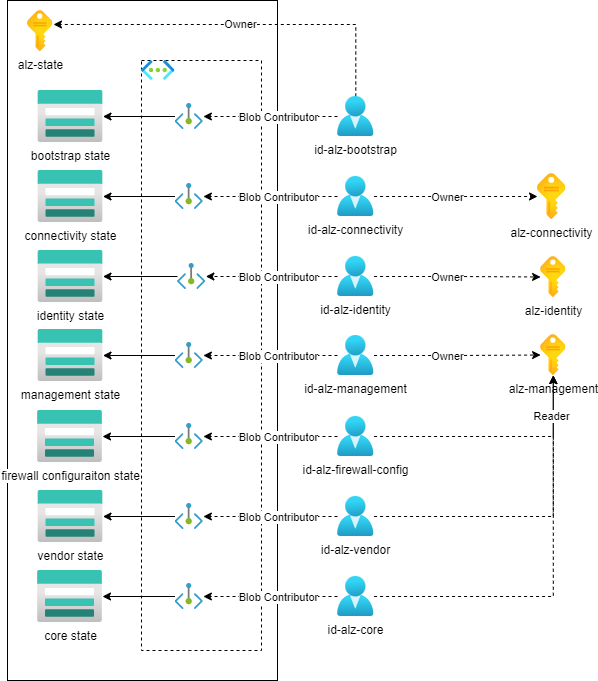

The diagram above was exported from draw.io. Its source (the exported page's mxGraphModel, read from the mxfile embedded in the PNG):
<mxGraphModel dx="2062" dy="1217" grid="1" gridSize="10" guides="1" tooltips="1" connect="1" arrows="1" fold="1" page="1" pageScale="1" pageWidth="1169" pageHeight="827" math="0" shadow="0">
  <root>
    <mxCell id="0" />
    <mxCell id="1" parent="0" />
    <mxCell id="ST-jvnDW_ptygcQqThsA-60" value="" style="rounded=0;whiteSpace=wrap;html=1;fillColor=default;" vertex="1" parent="1">
      <mxGeometry x="130" y="60" width="270" height="680" as="geometry" />
    </mxCell>
    <mxCell id="ST-jvnDW_ptygcQqThsA-1" value="alz-state" style="aspect=fixed;html=1;points=[];align=center;image;fontSize=12;image=img/lib/azure2/general/Subscriptions.svg;" vertex="1" parent="1">
      <mxGeometry x="150" y="70" width="25.41" height="41" as="geometry" />
    </mxCell>
    <mxCell id="ST-jvnDW_ptygcQqThsA-2" value="alz-connectivity" style="aspect=fixed;html=1;points=[];align=center;image;fontSize=12;image=img/lib/azure2/general/Subscriptions.svg;" vertex="1" parent="1">
      <mxGeometry x="660" y="233" width="28.5" height="46" as="geometry" />
    </mxCell>
    <mxCell id="ST-jvnDW_ptygcQqThsA-3" value="alz-management" style="aspect=fixed;html=1;points=[];align=center;image;fontSize=12;image=img/lib/azure2/general/Subscriptions.svg;" vertex="1" parent="1">
      <mxGeometry x="663.09" y="394" width="25.41" height="41" as="geometry" />
    </mxCell>
    <mxCell id="ST-jvnDW_ptygcQqThsA-4" value="alz-identity" style="aspect=fixed;html=1;points=[];align=center;image;fontSize=12;image=img/lib/azure2/general/Subscriptions.svg;" vertex="1" parent="1">
      <mxGeometry x="663.09" y="316" width="25.41" height="41" as="geometry" />
    </mxCell>
    <mxCell id="ST-jvnDW_ptygcQqThsA-7" value="" style="rounded=0;whiteSpace=wrap;html=1;fillColor=none;dashed=1;" vertex="1" parent="1">
      <mxGeometry x="264" y="120" width="120" height="590" as="geometry" />
    </mxCell>
    <mxCell id="ST-jvnDW_ptygcQqThsA-6" value="" style="aspect=fixed;html=1;points=[];align=center;image;fontSize=12;image=img/lib/azure2/networking/Virtual_Networks.svg;" vertex="1" parent="1">
      <mxGeometry x="264" y="120" width="33.5" height="20" as="geometry" />
    </mxCell>
    <mxCell id="ST-jvnDW_ptygcQqThsA-8" value="bootstrap state" style="aspect=fixed;html=1;points=[];align=center;image;fontSize=12;image=img/lib/azure2/storage/Storage_Accounts.svg;dashed=1;fillColor=none;" vertex="1" parent="1">
      <mxGeometry x="160.5" y="150" width="65" height="52" as="geometry" />
    </mxCell>
    <mxCell id="ST-jvnDW_ptygcQqThsA-9" value="connectivity state" style="aspect=fixed;html=1;points=[];align=center;image;fontSize=12;image=img/lib/azure2/storage/Storage_Accounts.svg;dashed=1;fillColor=none;" vertex="1" parent="1">
      <mxGeometry x="160.5" y="230" width="65" height="52" as="geometry" />
    </mxCell>
    <mxCell id="ST-jvnDW_ptygcQqThsA-10" value="management state" style="aspect=fixed;html=1;points=[];align=center;image;fontSize=12;image=img/lib/azure2/storage/Storage_Accounts.svg;dashed=1;fillColor=none;" vertex="1" parent="1">
      <mxGeometry x="160.5" y="389" width="65" height="52" as="geometry" />
    </mxCell>
    <mxCell id="ST-jvnDW_ptygcQqThsA-11" value="identity state" style="aspect=fixed;html=1;points=[];align=center;image;fontSize=12;image=img/lib/azure2/storage/Storage_Accounts.svg;dashed=1;fillColor=none;" vertex="1" parent="1">
      <mxGeometry x="160.5" y="310" width="65" height="52" as="geometry" />
    </mxCell>
    <mxCell id="ST-jvnDW_ptygcQqThsA-12" value="firewall configuraiton state" style="aspect=fixed;html=1;points=[];align=center;image;fontSize=12;image=img/lib/azure2/storage/Storage_Accounts.svg;dashed=1;fillColor=none;" vertex="1" parent="1">
      <mxGeometry x="160" y="470" width="65" height="52" as="geometry" />
    </mxCell>
    <mxCell id="ST-jvnDW_ptygcQqThsA-13" value="vendor state" style="aspect=fixed;html=1;points=[];align=center;image;fontSize=12;image=img/lib/azure2/storage/Storage_Accounts.svg;dashed=1;fillColor=none;" vertex="1" parent="1">
      <mxGeometry x="160.5" y="550" width="65" height="52" as="geometry" />
    </mxCell>
    <mxCell id="ST-jvnDW_ptygcQqThsA-22" style="edgeStyle=orthogonalEdgeStyle;rounded=0;orthogonalLoop=1;jettySize=auto;html=1;" edge="1" parent="1" source="ST-jvnDW_ptygcQqThsA-14" target="ST-jvnDW_ptygcQqThsA-8">
      <mxGeometry relative="1" as="geometry" />
    </mxCell>
    <mxCell id="ST-jvnDW_ptygcQqThsA-14" value="" style="aspect=fixed;html=1;points=[];align=center;image;fontSize=12;image=img/lib/azure2/networking/Private_Endpoint.svg;dashed=1;fillColor=none;" vertex="1" parent="1">
      <mxGeometry x="297.5" y="163" width="28.36" height="26" as="geometry" />
    </mxCell>
    <mxCell id="ST-jvnDW_ptygcQqThsA-23" style="edgeStyle=orthogonalEdgeStyle;rounded=0;orthogonalLoop=1;jettySize=auto;html=1;" edge="1" parent="1" source="ST-jvnDW_ptygcQqThsA-15" target="ST-jvnDW_ptygcQqThsA-9">
      <mxGeometry relative="1" as="geometry" />
    </mxCell>
    <mxCell id="ST-jvnDW_ptygcQqThsA-15" value="" style="aspect=fixed;html=1;points=[];align=center;image;fontSize=12;image=img/lib/azure2/networking/Private_Endpoint.svg;dashed=1;fillColor=none;" vertex="1" parent="1">
      <mxGeometry x="297.5" y="243" width="28.36" height="26" as="geometry" />
    </mxCell>
    <mxCell id="ST-jvnDW_ptygcQqThsA-24" style="edgeStyle=orthogonalEdgeStyle;rounded=0;orthogonalLoop=1;jettySize=auto;html=1;" edge="1" parent="1" source="ST-jvnDW_ptygcQqThsA-16" target="ST-jvnDW_ptygcQqThsA-10">
      <mxGeometry relative="1" as="geometry" />
    </mxCell>
    <mxCell id="ST-jvnDW_ptygcQqThsA-16" value="" style="aspect=fixed;html=1;points=[];align=center;image;fontSize=12;image=img/lib/azure2/networking/Private_Endpoint.svg;dashed=1;fillColor=none;" vertex="1" parent="1">
      <mxGeometry x="297.5" y="402" width="28.36" height="26" as="geometry" />
    </mxCell>
    <mxCell id="ST-jvnDW_ptygcQqThsA-25" value="" style="edgeStyle=orthogonalEdgeStyle;rounded=0;orthogonalLoop=1;jettySize=auto;html=1;" edge="1" parent="1" source="ST-jvnDW_ptygcQqThsA-17" target="ST-jvnDW_ptygcQqThsA-11">
      <mxGeometry relative="1" as="geometry" />
    </mxCell>
    <mxCell id="ST-jvnDW_ptygcQqThsA-17" value="" style="aspect=fixed;html=1;points=[];align=center;image;fontSize=12;image=img/lib/azure2/networking/Private_Endpoint.svg;dashed=1;fillColor=none;" vertex="1" parent="1">
      <mxGeometry x="300" y="323" width="28.36" height="26" as="geometry" />
    </mxCell>
    <mxCell id="ST-jvnDW_ptygcQqThsA-26" style="edgeStyle=orthogonalEdgeStyle;rounded=0;orthogonalLoop=1;jettySize=auto;html=1;" edge="1" parent="1" source="ST-jvnDW_ptygcQqThsA-18" target="ST-jvnDW_ptygcQqThsA-12">
      <mxGeometry relative="1" as="geometry" />
    </mxCell>
    <mxCell id="ST-jvnDW_ptygcQqThsA-18" value="" style="aspect=fixed;html=1;points=[];align=center;image;fontSize=12;image=img/lib/azure2/networking/Private_Endpoint.svg;dashed=1;fillColor=none;" vertex="1" parent="1">
      <mxGeometry x="297.5" y="483" width="28.36" height="26" as="geometry" />
    </mxCell>
    <mxCell id="ST-jvnDW_ptygcQqThsA-27" style="edgeStyle=orthogonalEdgeStyle;rounded=0;orthogonalLoop=1;jettySize=auto;html=1;" edge="1" parent="1" source="ST-jvnDW_ptygcQqThsA-19" target="ST-jvnDW_ptygcQqThsA-13">
      <mxGeometry relative="1" as="geometry" />
    </mxCell>
    <mxCell id="ST-jvnDW_ptygcQqThsA-19" value="" style="aspect=fixed;html=1;points=[];align=center;image;fontSize=12;image=img/lib/azure2/networking/Private_Endpoint.svg;dashed=1;fillColor=none;" vertex="1" parent="1">
      <mxGeometry x="297.5" y="563" width="28.36" height="26" as="geometry" />
    </mxCell>
    <mxCell id="ST-jvnDW_ptygcQqThsA-61" style="edgeStyle=orthogonalEdgeStyle;rounded=0;orthogonalLoop=1;jettySize=auto;html=1;dashed=1;" edge="1" parent="1" source="ST-jvnDW_ptygcQqThsA-28" target="ST-jvnDW_ptygcQqThsA-14">
      <mxGeometry relative="1" as="geometry" />
    </mxCell>
    <mxCell id="ST-jvnDW_ptygcQqThsA-62" value="Blob Contributor" style="edgeLabel;html=1;align=center;verticalAlign=middle;resizable=0;points=[];" vertex="1" connectable="0" parent="ST-jvnDW_ptygcQqThsA-61">
      <mxGeometry x="-0.3141" y="3" relative="1" as="geometry">
        <mxPoint x="-14" y="-3" as="offset" />
      </mxGeometry>
    </mxCell>
    <mxCell id="ST-jvnDW_ptygcQqThsA-63" value="Owner" style="edgeStyle=orthogonalEdgeStyle;rounded=0;orthogonalLoop=1;jettySize=auto;html=1;entryX=1.023;entryY=0.341;entryDx=0;entryDy=0;entryPerimeter=0;dashed=1;" edge="1" parent="1" source="ST-jvnDW_ptygcQqThsA-28" target="ST-jvnDW_ptygcQqThsA-1">
      <mxGeometry relative="1" as="geometry">
        <Array as="points">
          <mxPoint x="478" y="84" />
        </Array>
      </mxGeometry>
    </mxCell>
    <mxCell id="ST-jvnDW_ptygcQqThsA-28" value="id-alz-bootstrap" style="aspect=fixed;html=1;points=[];align=center;image;fontSize=12;image=img/lib/azure2/identity/Users.svg;dashed=1;fillColor=none;" vertex="1" parent="1">
      <mxGeometry x="460" y="156" width="36.57" height="40" as="geometry" />
    </mxCell>
    <mxCell id="ST-jvnDW_ptygcQqThsA-38" style="edgeStyle=orthogonalEdgeStyle;rounded=0;orthogonalLoop=1;jettySize=auto;html=1;dashed=1;" edge="1" parent="1" source="ST-jvnDW_ptygcQqThsA-29" target="ST-jvnDW_ptygcQqThsA-15">
      <mxGeometry relative="1" as="geometry" />
    </mxCell>
    <mxCell id="ST-jvnDW_ptygcQqThsA-54" value="Blob Contributor" style="edgeLabel;html=1;align=center;verticalAlign=middle;resizable=0;points=[];" vertex="1" connectable="0" parent="ST-jvnDW_ptygcQqThsA-38">
      <mxGeometry x="-0.2545" y="3" relative="1" as="geometry">
        <mxPoint x="-10" y="-3" as="offset" />
      </mxGeometry>
    </mxCell>
    <mxCell id="ST-jvnDW_ptygcQqThsA-44" style="edgeStyle=orthogonalEdgeStyle;rounded=0;orthogonalLoop=1;jettySize=auto;html=1;dashed=1;" edge="1" parent="1" source="ST-jvnDW_ptygcQqThsA-29" target="ST-jvnDW_ptygcQqThsA-2">
      <mxGeometry relative="1" as="geometry" />
    </mxCell>
    <mxCell id="ST-jvnDW_ptygcQqThsA-53" value="Owner" style="edgeLabel;html=1;align=center;verticalAlign=middle;resizable=0;points=[];" vertex="1" connectable="0" parent="ST-jvnDW_ptygcQqThsA-44">
      <mxGeometry x="-0.1871" relative="1" as="geometry">
        <mxPoint x="7" as="offset" />
      </mxGeometry>
    </mxCell>
    <mxCell id="ST-jvnDW_ptygcQqThsA-29" value="id-alz-connectivity" style="aspect=fixed;html=1;points=[];align=center;image;fontSize=12;image=img/lib/azure2/identity/Users.svg;dashed=1;fillColor=none;" vertex="1" parent="1">
      <mxGeometry x="460.00000000000006" y="236" width="36.57" height="40" as="geometry" />
    </mxCell>
    <mxCell id="ST-jvnDW_ptygcQqThsA-40" style="edgeStyle=orthogonalEdgeStyle;rounded=0;orthogonalLoop=1;jettySize=auto;html=1;dashed=1;" edge="1" parent="1" source="ST-jvnDW_ptygcQqThsA-30" target="ST-jvnDW_ptygcQqThsA-16">
      <mxGeometry relative="1" as="geometry" />
    </mxCell>
    <mxCell id="ST-jvnDW_ptygcQqThsA-56" value="Blob Contributor" style="edgeLabel;html=1;align=center;verticalAlign=middle;resizable=0;points=[];" vertex="1" connectable="0" parent="ST-jvnDW_ptygcQqThsA-40">
      <mxGeometry x="-0.2396" y="2" relative="1" as="geometry">
        <mxPoint x="-9" y="-2" as="offset" />
      </mxGeometry>
    </mxCell>
    <mxCell id="ST-jvnDW_ptygcQqThsA-46" style="edgeStyle=orthogonalEdgeStyle;rounded=0;orthogonalLoop=1;jettySize=auto;html=1;dashed=1;" edge="1" parent="1" source="ST-jvnDW_ptygcQqThsA-30" target="ST-jvnDW_ptygcQqThsA-3">
      <mxGeometry relative="1" as="geometry" />
    </mxCell>
    <mxCell id="ST-jvnDW_ptygcQqThsA-51" value="Owner" style="edgeLabel;html=1;align=center;verticalAlign=middle;resizable=0;points=[];" vertex="1" connectable="0" parent="ST-jvnDW_ptygcQqThsA-46">
      <mxGeometry x="-0.2764" relative="1" as="geometry">
        <mxPoint x="13" as="offset" />
      </mxGeometry>
    </mxCell>
    <mxCell id="ST-jvnDW_ptygcQqThsA-30" value="id-alz-management" style="aspect=fixed;html=1;points=[];align=center;image;fontSize=12;image=img/lib/azure2/identity/Users.svg;dashed=1;fillColor=none;" vertex="1" parent="1">
      <mxGeometry x="460" y="395" width="36.57" height="40" as="geometry" />
    </mxCell>
    <mxCell id="ST-jvnDW_ptygcQqThsA-39" style="edgeStyle=orthogonalEdgeStyle;rounded=0;orthogonalLoop=1;jettySize=auto;html=1;dashed=1;" edge="1" parent="1" source="ST-jvnDW_ptygcQqThsA-31" target="ST-jvnDW_ptygcQqThsA-17">
      <mxGeometry relative="1" as="geometry" />
    </mxCell>
    <mxCell id="ST-jvnDW_ptygcQqThsA-55" value="Blob Contributor" style="edgeLabel;html=1;align=center;verticalAlign=middle;resizable=0;points=[];" vertex="1" connectable="0" parent="ST-jvnDW_ptygcQqThsA-39">
      <mxGeometry x="-0.1796" y="4" relative="1" as="geometry">
        <mxPoint x="-6" y="-4" as="offset" />
      </mxGeometry>
    </mxCell>
    <mxCell id="ST-jvnDW_ptygcQqThsA-45" style="edgeStyle=orthogonalEdgeStyle;rounded=0;orthogonalLoop=1;jettySize=auto;html=1;dashed=1;" edge="1" parent="1" source="ST-jvnDW_ptygcQqThsA-31" target="ST-jvnDW_ptygcQqThsA-4">
      <mxGeometry relative="1" as="geometry" />
    </mxCell>
    <mxCell id="ST-jvnDW_ptygcQqThsA-52" value="Owner" style="edgeLabel;html=1;align=center;verticalAlign=middle;resizable=0;points=[];" vertex="1" connectable="0" parent="ST-jvnDW_ptygcQqThsA-45">
      <mxGeometry x="-0.2045" relative="1" as="geometry">
        <mxPoint x="7" as="offset" />
      </mxGeometry>
    </mxCell>
    <mxCell id="ST-jvnDW_ptygcQqThsA-31" value="id-alz-identity" style="aspect=fixed;html=1;points=[];align=center;image;fontSize=12;image=img/lib/azure2/identity/Users.svg;dashed=1;fillColor=none;" vertex="1" parent="1">
      <mxGeometry x="460" y="316" width="36.57" height="40" as="geometry" />
    </mxCell>
    <mxCell id="ST-jvnDW_ptygcQqThsA-41" style="edgeStyle=orthogonalEdgeStyle;rounded=0;orthogonalLoop=1;jettySize=auto;html=1;dashed=1;" edge="1" parent="1" source="ST-jvnDW_ptygcQqThsA-32" target="ST-jvnDW_ptygcQqThsA-18">
      <mxGeometry relative="1" as="geometry" />
    </mxCell>
    <mxCell id="ST-jvnDW_ptygcQqThsA-57" value="Blob Contributor" style="edgeLabel;html=1;align=center;verticalAlign=middle;resizable=0;points=[];" vertex="1" connectable="0" parent="ST-jvnDW_ptygcQqThsA-41">
      <mxGeometry x="-0.1651" y="3" relative="1" as="geometry">
        <mxPoint x="-4" y="-3" as="offset" />
      </mxGeometry>
    </mxCell>
    <mxCell id="ST-jvnDW_ptygcQqThsA-47" style="edgeStyle=orthogonalEdgeStyle;rounded=0;orthogonalLoop=1;jettySize=auto;html=1;dashed=1;" edge="1" parent="1" source="ST-jvnDW_ptygcQqThsA-32" target="ST-jvnDW_ptygcQqThsA-3">
      <mxGeometry relative="1" as="geometry" />
    </mxCell>
    <mxCell id="ST-jvnDW_ptygcQqThsA-32" value="id-alz-firewall-config" style="aspect=fixed;html=1;points=[];align=center;image;fontSize=12;image=img/lib/azure2/identity/Users.svg;dashed=1;fillColor=none;" vertex="1" parent="1">
      <mxGeometry x="460" y="476" width="36.57" height="40" as="geometry" />
    </mxCell>
    <mxCell id="ST-jvnDW_ptygcQqThsA-43" style="edgeStyle=orthogonalEdgeStyle;rounded=0;orthogonalLoop=1;jettySize=auto;html=1;dashed=1;" edge="1" parent="1" source="ST-jvnDW_ptygcQqThsA-33" target="ST-jvnDW_ptygcQqThsA-36">
      <mxGeometry relative="1" as="geometry" />
    </mxCell>
    <mxCell id="ST-jvnDW_ptygcQqThsA-59" value="Blob Contributor" style="edgeLabel;html=1;align=center;verticalAlign=middle;resizable=0;points=[];" vertex="1" connectable="0" parent="ST-jvnDW_ptygcQqThsA-43">
      <mxGeometry x="-0.2396" y="1" relative="1" as="geometry">
        <mxPoint x="-9" y="-1" as="offset" />
      </mxGeometry>
    </mxCell>
    <mxCell id="ST-jvnDW_ptygcQqThsA-49" style="edgeStyle=orthogonalEdgeStyle;rounded=0;orthogonalLoop=1;jettySize=auto;html=1;dashed=1;" edge="1" parent="1" source="ST-jvnDW_ptygcQqThsA-33" target="ST-jvnDW_ptygcQqThsA-3">
      <mxGeometry relative="1" as="geometry" />
    </mxCell>
    <mxCell id="ST-jvnDW_ptygcQqThsA-33" value="id-alz-core" style="aspect=fixed;html=1;points=[];align=center;image;fontSize=12;image=img/lib/azure2/identity/Users.svg;dashed=1;fillColor=none;" vertex="1" parent="1">
      <mxGeometry x="460" y="636" width="36.57" height="40" as="geometry" />
    </mxCell>
    <mxCell id="ST-jvnDW_ptygcQqThsA-42" style="edgeStyle=orthogonalEdgeStyle;rounded=0;orthogonalLoop=1;jettySize=auto;html=1;dashed=1;" edge="1" parent="1" source="ST-jvnDW_ptygcQqThsA-34" target="ST-jvnDW_ptygcQqThsA-19">
      <mxGeometry relative="1" as="geometry" />
    </mxCell>
    <mxCell id="ST-jvnDW_ptygcQqThsA-58" value="Blob Contributor" style="edgeLabel;html=1;align=center;verticalAlign=middle;resizable=0;points=[];" vertex="1" connectable="0" parent="ST-jvnDW_ptygcQqThsA-42">
      <mxGeometry x="-0.2396" y="3" relative="1" as="geometry">
        <mxPoint x="-9" y="-3" as="offset" />
      </mxGeometry>
    </mxCell>
    <mxCell id="ST-jvnDW_ptygcQqThsA-48" style="edgeStyle=orthogonalEdgeStyle;rounded=0;orthogonalLoop=1;jettySize=auto;html=1;dashed=1;" edge="1" parent="1" source="ST-jvnDW_ptygcQqThsA-34" target="ST-jvnDW_ptygcQqThsA-3">
      <mxGeometry relative="1" as="geometry" />
    </mxCell>
    <mxCell id="ST-jvnDW_ptygcQqThsA-50" value="Reader" style="edgeLabel;html=1;align=center;verticalAlign=middle;resizable=0;points=[];" vertex="1" connectable="0" parent="ST-jvnDW_ptygcQqThsA-48">
      <mxGeometry x="0.7502" y="2" relative="1" as="geometry">
        <mxPoint as="offset" />
      </mxGeometry>
    </mxCell>
    <mxCell id="ST-jvnDW_ptygcQqThsA-34" value="id-alz-vendor" style="aspect=fixed;html=1;points=[];align=center;image;fontSize=12;image=img/lib/azure2/identity/Users.svg;dashed=1;fillColor=none;" vertex="1" parent="1">
      <mxGeometry x="460" y="556" width="36.57" height="40" as="geometry" />
    </mxCell>
    <mxCell id="ST-jvnDW_ptygcQqThsA-35" value="core state" style="aspect=fixed;html=1;points=[];align=center;image;fontSize=12;image=img/lib/azure2/storage/Storage_Accounts.svg;dashed=1;fillColor=none;" vertex="1" parent="1">
      <mxGeometry x="160" y="630" width="65" height="52" as="geometry" />
    </mxCell>
    <mxCell id="ST-jvnDW_ptygcQqThsA-37" style="edgeStyle=orthogonalEdgeStyle;rounded=0;orthogonalLoop=1;jettySize=auto;html=1;" edge="1" parent="1" source="ST-jvnDW_ptygcQqThsA-36" target="ST-jvnDW_ptygcQqThsA-35">
      <mxGeometry relative="1" as="geometry" />
    </mxCell>
    <mxCell id="ST-jvnDW_ptygcQqThsA-36" value="" style="aspect=fixed;html=1;points=[];align=center;image;fontSize=12;image=img/lib/azure2/networking/Private_Endpoint.svg;dashed=1;fillColor=none;" vertex="1" parent="1">
      <mxGeometry x="297.5" y="643" width="28.36" height="26" as="geometry" />
    </mxCell>
  </root>
</mxGraphModel>